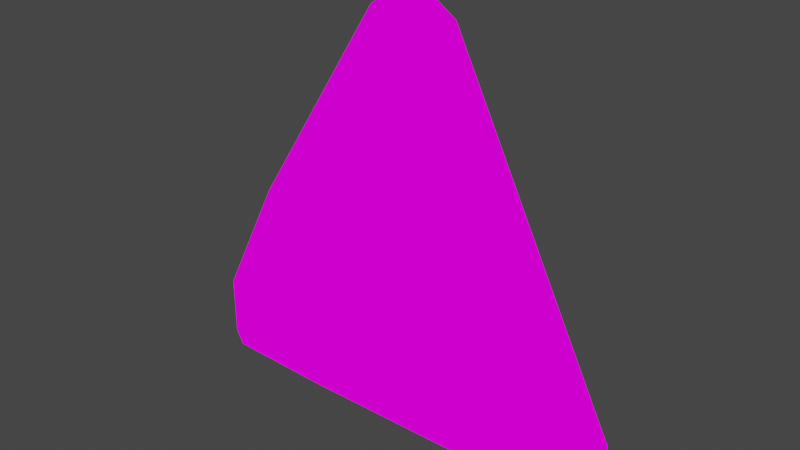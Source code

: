# Source: nachoblender.blend  (saved by Blender 2.93.20; exported with 4.5.12 LTS)
import bpy
from mathutils import Matrix  # noqa: F401  (used for matrix-valued properties, if any)

bpy.ops.wm.read_factory_settings(use_empty=True)
scene = bpy.context.scene
scene.name = 'Scene'

# ---- collections
col_collection = bpy.data.collections.new('Collection'); scene.collection.children.link(col_collection)

# ---- images (referenced by path relative to the original .blend; pixels are not part of the script)
import os
ASSET_DIR = os.environ.get("B2B_ASSET_DIR", "")  # directory of the original .blend (textures are referenced by path, not embedded)
HERE = os.path.dirname(os.path.abspath(__file__))  # packed textures are extracted next to this script under _unpacked/

def load_image(name, relpath, width, height, colorspace="sRGB"):
    """Load a texture the original file referenced (path relative to the .blend, or extracted next to this script)."""
    p = next((c for c in (os.path.join(HERE, relpath), os.path.join(ASSET_DIR, relpath)) if relpath and os.path.exists(c)), "")
    if p:
        img = bpy.data.images.load(p, check_existing=True)
        img.name = name
    else:  # same state as the original file: an image datablock whose file is absent (Cycles renders it pink)
        img = bpy.data.images.new(name, width, height)
        img.source = "FILE"
        img.filepath = "//" + (relpath or name)
    img.colorspace_settings.name = colorspace
    return img
img_nacho_png_002 = load_image('nacho.png.002', 'nacho.png', 1024, 1024, 'sRGB')

# ---- materials (node trees are filled in below, after node groups)
mat_nacho = bpy.data.materials.new('Nacho')
mat_nacho.use_transparent_shadow = False

# ---- material node trees
mat_nacho.use_nodes = True; mat_nacho.node_tree.nodes.clear()
_N = mat_nacho.node_tree.nodes; _L = mat_nacho.node_tree.links
n0 = _N.new('ShaderNodeOutputMaterial'); n0.name = 'Material Output'; n0.location = (300, 300)
n1 = _N.new('ShaderNodeBackground'); n1.name = 'Background'; n1.location = (10, 300)
n2 = _N.new('ShaderNodeTexImage'); n2.name = 'Image Texture'; n2.location = (-280, 280)
n2.image = img_nacho_png_002
_L.new(n1.outputs[0], n0.inputs[0])
_L.new(n2.outputs[0], n1.inputs[0])
n0.is_active_output = True

# ---- world
world_world = bpy.data.worlds.new('World'); scene.world = world_world
world_world.use_nodes = True; world_world.node_tree.nodes.clear()
_N = world_world.node_tree.nodes; _L = world_world.node_tree.links
n0 = _N.new('ShaderNodeOutputWorld'); n0.name = 'World Output'; n0.location = (300, 300)
n1 = _N.new('ShaderNodeBackground'); n1.name = 'Background'; n1.location = (10, 300)
n1.inputs[0].default_value = (0.05088, 0.05088, 0.05088, 1.0)
_L.new(n1.outputs[0], n0.inputs[0])
n0.is_active_output = True
world_world.color = (0.05088, 0.05088, 0.05088)
world_world.use_sun_shadow = False
world_world.sun_shadow_jitter_overblur = 0.0

# ---- meshes
me_plane = bpy.data.meshes.new('Plane')
me_plane.from_pydata([(1.0, -0.6502, -0.09458), (1.0, -0.8654, -0.09458), (1.0, -0.8654, 0.0), (1.0, -0.6502, 0.0), (-1.0, -0.8859, 0.0), (-0.1005, 0.9098, 0.0), (0.2246, 0.8863, 0.0), (-1.0, -0.6109, 0.0), (0.1106, 0.9625, 0.0), (-0.02196, 0.9584, 0.0), (-0.7123, -0.04381, 0.0), (0.8832, -0.9524, 0.0), (0.5488, -0.9375, 0.0), (0.382, -0.9547, 0.0), (0.2015, -0.9566, 0.0), (-0.4636, -0.9637, 0.0), (-0.9654, -0.953, 0.0), (0.8832, -0.9524, -0.09458), (-0.1005, 0.9098, -0.09458), (-0.7123, -0.04381, -0.09458), (0.2246, 0.8863, -0.09458), (-0.02196, 0.9584, -0.09458), (0.1106, 0.9625, -0.09458), (-1.0, -0.6109, -0.09458), (-1.0, -0.8859, -0.09458), (0.5488, -0.9375, -0.09458), (0.382, -0.9547, -0.09458), (0.2015, -0.9566, -0.09458), (-0.4636, -0.9637, -0.09458), (-0.9654, -0.953, -0.09458)], [], [(1, 17, 25, 26, 27, 28, 29, 24, 23, 19, 18, 21, 22, 20, 0), (7, 10, 19, 23), (2, 3, 6, 8, 9, 5, 10, 7, 4, 16, 15, 14, 13, 12, 11), (10, 5, 18, 19), (11, 12, 25, 17), (12, 13, 26, 25), (6, 3, 0, 20), (13, 14, 27, 26), (5, 9, 21, 18), (14, 15, 28, 27), (8, 6, 20, 22), (15, 16, 29, 28), (9, 8, 22, 21), (3, 2, 1, 0), (16, 4, 24, 29), (4, 7, 23, 24), (2, 11, 17, 1)])
_uv = me_plane.uv_layers.new(name='UVMap')
_uv.uv.foreach_set('vector', [1.0, 0.06732, 0.9416, 0.0238, 0.7744, 0.03125, 0.691, 0.02264, 0.6008, 0.02168, 0.2682, 0.01814, 0.01728, 0.02348, 0.0, 0.05705, 0.0, 0.1945, 0.1438, 0.4781, 0.4497, 0.9549, 0.489, 0.9792, 0.5553, 0.9812, 0.6123, 0.9432, 1.0, 0.1749, 0.0, 0.1945, 0.1438, 0.4781, 0.1438, 0.4781, 0.0, 0.1945, 1.0, 0.06732, 1.0, 0.1749, 0.6123, 0.9432, 0.5553, 0.9812, 0.489, 0.9792, 0.4497, 0.9549, 0.1438, 0.4781, 0.0, 0.1945, 0.0, 0.05705, 0.01728, 0.02348, 0.2682, 0.01814, 0.6008, 0.02168, 0.691, 0.02264, 0.7744, 0.03125, 0.9416, 0.0238, 0.1438, 0.4781, 0.4497, 0.9549, 0.4497, 0.9549, 0.1438, 0.4781, 0.9416, 0.0238, 0.7744, 0.03125, 0.7744, 0.03125, 0.9416, 0.0238, 0.7744, 0.03125, 0.691, 0.02264, 0.691, 0.02264, 0.7744, 0.03125, 0.6123, 0.9432, 1.0, 0.1749, 1.0, 0.1749, 0.6123, 0.9432, 0.691, 0.02264, 0.6008, 0.02168, 0.6008, 0.02168, 0.691, 0.02264, 0.4497, 0.9549, 0.489, 0.9792, 0.489, 0.9792, 0.4497, 0.9549, 0.6008, 0.02168, 0.2682, 0.01814, 0.2682, 0.01814, 0.6008, 0.02168, 0.5553, 0.9812, 0.6123, 0.9432, 0.6123, 0.9432, 0.5553, 0.9812, 0.2682, 0.01814, 0.01728, 0.02348, 0.01728, 0.02348, 0.2682, 0.01814, 0.489, 0.9792, 0.5553, 0.9812, 0.5553, 0.9812, 0.489, 0.9792, 1.0, 0.1749, 1.0, 0.06732, 1.0, 0.06732, 1.0, 0.1749, 0.01728, 0.02348, 0.0, 0.05705, 0.0, 0.05705, 0.01728, 0.02348, 0.0, 0.05705, 0.0, 0.1945, 0.0, 0.1945, 0.0, 0.05705, 1.0, 0.06732, 0.9416, 0.0238, 0.9416, 0.0238, 1.0, 0.06732])
me_plane.materials.append(mat_nacho)
me_plane.use_remesh_fix_poles = True
me_plane.use_remesh_preserve_attributes = False
me_plane.update()

# ---- objects
ob_plane = bpy.data.objects.new('Plane', me_plane)

# ---- transforms, parenting, visibility, modifiers, constraints
ob_plane.location = (0.0, 0.0, 0.0)
ob_plane.rotation_euler = (1.571, -0.0, 0.0)

# ---- collection membership
col_collection.objects.link(ob_plane)

# ---- scene / render settings (as saved in the file)
scene.frame_start = 1; scene.frame_end = 250; scene.frame_set(1)
scene.render.engine = 'BLENDER_EEVEE_NEXT'
scene.cycles.use_denoising = False
scene.cycles.samples = 128
scene.cycles.sampling_pattern = 'TABULATED_SOBOL'
scene.cycles.use_adaptive_sampling = False
scene.cycles.use_light_tree = False
scene.view_settings.view_transform = 'Filmic'
bpy.context.view_layer.update()

# ---- added for rendering (the .blend has no active camera and no usable light): camera, sun
cam_auto = bpy.data.cameras.new('AutoCamera')
cam_auto.lens = 50.0
cam_auto.sensor_width = 36.0
cam_auto.clip_end = 1000.0
ob_auto_camera = bpy.data.objects.new('AutoCamera', cam_auto)
scene.collection.objects.link(ob_auto_camera)
ob_auto_camera.location = (2.57058, -3.0374, 2.05583)
ob_auto_camera.rotation_euler = (1.09748, -7.21219e-08, 0.694738)
scene.camera = ob_auto_camera
light_auto_sun = bpy.data.lights.new('AutoSun', 'SUN')
light_auto_sun.energy = 3.0
light_auto_sun.angle = 0.0523599
ob_auto_sun = bpy.data.objects.new('AutoSun', light_auto_sun)
scene.collection.objects.link(ob_auto_sun)
ob_auto_sun.rotation_euler = (0.872665, 0.174533, 0.523599)
bpy.context.view_layer.update()
